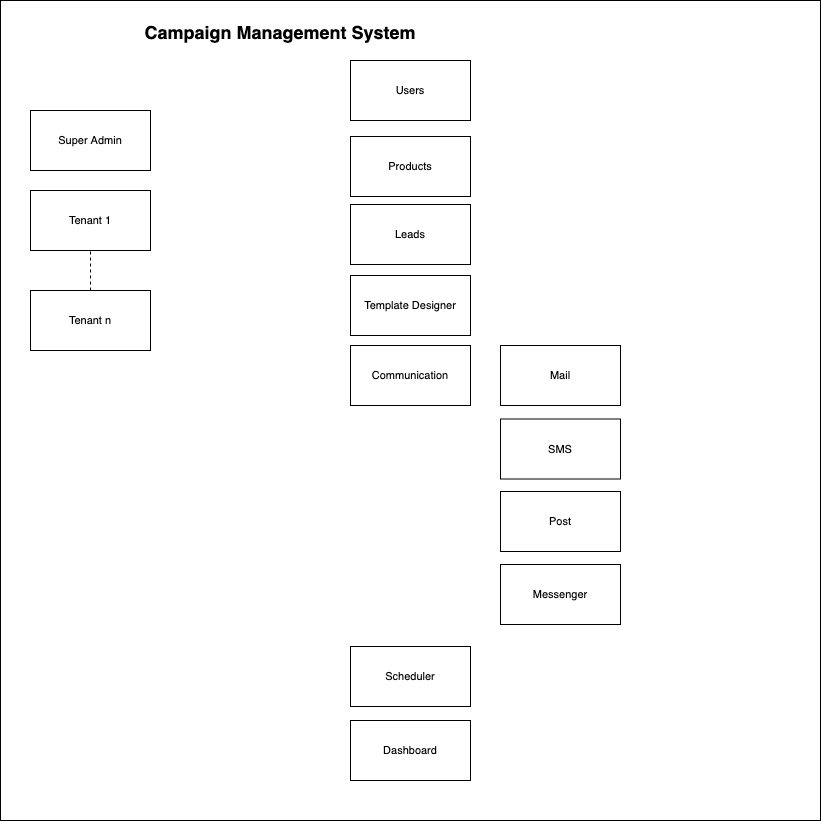

The diagram above was exported from draw.io. Its source (the exported page's mxGraphModel, read from the mxfile embedded in the PNG):
<mxGraphModel dx="1014" dy="665" grid="1" gridSize="10" guides="1" tooltips="1" connect="1" arrows="1" fold="1" page="1" pageScale="1" pageWidth="827" pageHeight="1169" math="0" shadow="0">
  <root>
    <mxCell id="0" />
    <mxCell id="1" parent="0" />
    <mxCell id="2" value="" style="whiteSpace=wrap;html=1;aspect=fixed;" parent="1" vertex="1">
      <mxGeometry x="120" y="90" width="820" height="820" as="geometry" />
    </mxCell>
    <mxCell id="3" value="&lt;h1 style=&quot;font-size: 18px&quot;&gt;&lt;font style=&quot;font-size: 18px&quot;&gt;Campaign Management System&lt;/font&gt;&lt;/h1&gt;" style="text;html=1;strokeColor=none;fillColor=none;spacing=5;spacingTop=-20;whiteSpace=wrap;overflow=hidden;rounded=0;align=center;" parent="1" vertex="1">
      <mxGeometry x="245" y="110" width="310" height="120" as="geometry" />
    </mxCell>
    <mxCell id="4" value="Super Admin" style="rounded=0;whiteSpace=wrap;html=1;fontSize=11;" parent="1" vertex="1">
      <mxGeometry x="150" y="200" width="120" height="60" as="geometry" />
    </mxCell>
    <mxCell id="5" value="Tenant 1" style="rounded=0;whiteSpace=wrap;html=1;fontSize=11;" parent="1" vertex="1">
      <mxGeometry x="150" y="280" width="120" height="60" as="geometry" />
    </mxCell>
    <mxCell id="6" value="Tenant n" style="rounded=0;whiteSpace=wrap;html=1;fontSize=11;" parent="1" vertex="1">
      <mxGeometry x="150" y="380" width="120" height="60" as="geometry" />
    </mxCell>
    <mxCell id="7" value="" style="endArrow=none;dashed=1;html=1;fontSize=11;entryX=0.5;entryY=1;entryDx=0;entryDy=0;" parent="1" source="6" target="5" edge="1">
      <mxGeometry width="50" height="50" relative="1" as="geometry">
        <mxPoint x="390" y="300" as="sourcePoint" />
        <mxPoint x="440" y="250" as="targetPoint" />
      </mxGeometry>
    </mxCell>
    <mxCell id="8" value="Users" style="rounded=0;whiteSpace=wrap;html=1;fontSize=11;" parent="1" vertex="1">
      <mxGeometry x="470" y="150" width="120" height="60" as="geometry" />
    </mxCell>
    <mxCell id="9" value="Products" style="rounded=0;whiteSpace=wrap;html=1;fontSize=11;" parent="1" vertex="1">
      <mxGeometry x="470" y="226" width="120" height="60" as="geometry" />
    </mxCell>
    <mxCell id="11" value="Leads" style="rounded=0;whiteSpace=wrap;html=1;fontSize=11;" parent="1" vertex="1">
      <mxGeometry x="470" y="294" width="120" height="60" as="geometry" />
    </mxCell>
    <mxCell id="12" value="Template Designer" style="rounded=0;whiteSpace=wrap;html=1;fontSize=11;" parent="1" vertex="1">
      <mxGeometry x="470" y="365" width="120" height="60" as="geometry" />
    </mxCell>
    <mxCell id="13" value="Mail" style="rounded=0;whiteSpace=wrap;html=1;fontSize=11;" parent="1" vertex="1">
      <mxGeometry x="620" y="435" width="120" height="60" as="geometry" />
    </mxCell>
    <mxCell id="14" value="SMS" style="rounded=0;whiteSpace=wrap;html=1;fontSize=11;" parent="1" vertex="1">
      <mxGeometry x="620" y="508.5" width="120" height="60" as="geometry" />
    </mxCell>
    <mxCell id="15" value="Post" style="rounded=0;whiteSpace=wrap;html=1;fontSize=11;" parent="1" vertex="1">
      <mxGeometry x="620" y="581" width="120" height="60" as="geometry" />
    </mxCell>
    <mxCell id="17" value="Communication" style="rounded=0;whiteSpace=wrap;html=1;fontSize=11;" parent="1" vertex="1">
      <mxGeometry x="470" y="435" width="120" height="60" as="geometry" />
    </mxCell>
    <mxCell id="18" value="Messenger" style="rounded=0;whiteSpace=wrap;html=1;fontSize=11;" parent="1" vertex="1">
      <mxGeometry x="620" y="654" width="120" height="60" as="geometry" />
    </mxCell>
    <mxCell id="19" value="Scheduler" style="rounded=0;whiteSpace=wrap;html=1;fontSize=11;" parent="1" vertex="1">
      <mxGeometry x="470" y="736" width="120" height="60" as="geometry" />
    </mxCell>
    <mxCell id="20" value="Dashboard" style="rounded=0;whiteSpace=wrap;html=1;fontSize=11;" parent="1" vertex="1">
      <mxGeometry x="470" y="810" width="120" height="60" as="geometry" />
    </mxCell>
  </root>
</mxGraphModel>